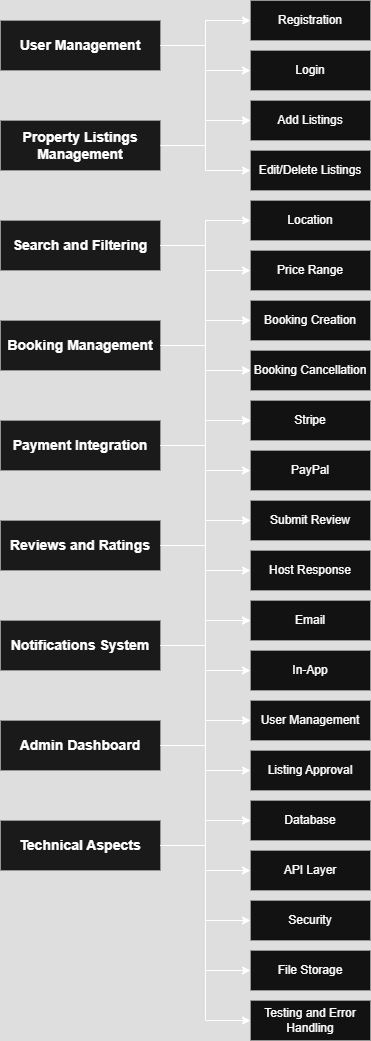

The diagram above was exported from draw.io. Its source (the exported page's mxGraphModel, read from the mxfile embedded in the PNG):
<mxGraphModel dx="778" dy="468" grid="1" gridSize="10" guides="1" tooltips="1" connect="1" arrows="1" fold="1" page="1" pageScale="1" pageWidth="850" pageHeight="1100" math="0" shadow="0">
  <root>
    <mxCell id="0" />
    <mxCell id="1" parent="0" />
    <mxCell id="1fRZVxZp3LTBwKlI2_L9-12" value="User Management" style="rounded=0;whiteSpace=wrap;html=1;fillColor=#f5f5f5;strokeColor=#666666;fontSize=14;fontStyle=1" vertex="1" parent="1">
      <mxGeometry x="100" y="50" width="160" height="50" as="geometry" />
    </mxCell>
    <mxCell id="1fRZVxZp3LTBwKlI2_L9-13" value="Property Listings Management" style="rounded=0;whiteSpace=wrap;html=1;fillColor=#f5f5f5;strokeColor=#666666;fontSize=14;fontStyle=1" vertex="1" parent="1">
      <mxGeometry x="100" y="150" width="160" height="50" as="geometry" />
    </mxCell>
    <mxCell id="1fRZVxZp3LTBwKlI2_L9-14" value="Search and Filtering" style="rounded=0;whiteSpace=wrap;html=1;fillColor=#f5f5f5;strokeColor=#666666;fontSize=14;fontStyle=1" vertex="1" parent="1">
      <mxGeometry x="100" y="250" width="160" height="50" as="geometry" />
    </mxCell>
    <mxCell id="1fRZVxZp3LTBwKlI2_L9-15" value="Booking Management" style="rounded=0;whiteSpace=wrap;html=1;fillColor=#f5f5f5;strokeColor=#666666;fontSize=14;fontStyle=1" vertex="1" parent="1">
      <mxGeometry x="100" y="350" width="160" height="50" as="geometry" />
    </mxCell>
    <mxCell id="1fRZVxZp3LTBwKlI2_L9-16" value="Payment Integration" style="rounded=0;whiteSpace=wrap;html=1;fillColor=#f5f5f5;strokeColor=#666666;fontSize=14;fontStyle=1" vertex="1" parent="1">
      <mxGeometry x="100" y="450" width="160" height="50" as="geometry" />
    </mxCell>
    <mxCell id="1fRZVxZp3LTBwKlI2_L9-17" value="Reviews and Ratings" style="rounded=0;whiteSpace=wrap;html=1;fillColor=#f5f5f5;strokeColor=#666666;fontSize=14;fontStyle=1" vertex="1" parent="1">
      <mxGeometry x="100" y="550" width="160" height="50" as="geometry" />
    </mxCell>
    <mxCell id="1fRZVxZp3LTBwKlI2_L9-18" value="Notifications System" style="rounded=0;whiteSpace=wrap;html=1;fillColor=#f5f5f5;strokeColor=#666666;fontSize=14;fontStyle=1" vertex="1" parent="1">
      <mxGeometry x="100" y="650" width="160" height="50" as="geometry" />
    </mxCell>
    <mxCell id="1fRZVxZp3LTBwKlI2_L9-19" value="Admin Dashboard" style="rounded=0;whiteSpace=wrap;html=1;fillColor=#f5f5f5;strokeColor=#666666;fontSize=14;fontStyle=1" vertex="1" parent="1">
      <mxGeometry x="100" y="750" width="160" height="50" as="geometry" />
    </mxCell>
    <mxCell id="1fRZVxZp3LTBwKlI2_L9-20" value="Technical Aspects" style="rounded=0;whiteSpace=wrap;html=1;fillColor=#f5f5f5;strokeColor=#666666;fontSize=14;fontStyle=1" vertex="1" parent="1">
      <mxGeometry x="100" y="850" width="160" height="50" as="geometry" />
    </mxCell>
    <mxCell id="1fRZVxZp3LTBwKlI2_L9-21" value="Registration" style="rounded=0;whiteSpace=wrap;html=1;fillColor=#ffffff;strokeColor=#666666;fontSize=12" vertex="1" parent="1">
      <mxGeometry x="350" y="30" width="120" height="40" as="geometry" />
    </mxCell>
    <mxCell id="1fRZVxZp3LTBwKlI2_L9-22" value="Login" style="rounded=0;whiteSpace=wrap;html=1;fillColor=#ffffff;strokeColor=#666666;fontSize=12" vertex="1" parent="1">
      <mxGeometry x="350" y="80" width="120" height="40" as="geometry" />
    </mxCell>
    <mxCell id="1fRZVxZp3LTBwKlI2_L9-23" value="Profile Management" style="rounded=0;whiteSpace=wrap;html=1;fillColor=#ffffff;strokeColor=#666666;fontSize=12" vertex="1" parent="1">
      <mxGeometry x="350" y="130" width="120" height="40" as="geometry" />
    </mxCell>
    <mxCell id="1fRZVxZp3LTBwKlI2_L9-24" value="Add Listings" style="rounded=0;whiteSpace=wrap;html=1;fillColor=#ffffff;strokeColor=#666666;fontSize=12" vertex="1" parent="1">
      <mxGeometry x="350" y="130" width="120" height="40" as="geometry" />
    </mxCell>
    <mxCell id="1fRZVxZp3LTBwKlI2_L9-25" value="Edit/Delete Listings" style="rounded=0;whiteSpace=wrap;html=1;fillColor=#ffffff;strokeColor=#666666;fontSize=12" vertex="1" parent="1">
      <mxGeometry x="350" y="180" width="120" height="40" as="geometry" />
    </mxCell>
    <mxCell id="1fRZVxZp3LTBwKlI2_L9-26" value="Location" style="rounded=0;whiteSpace=wrap;html=1;fillColor=#ffffff;strokeColor=#666666;fontSize=12" vertex="1" parent="1">
      <mxGeometry x="350" y="230" width="120" height="40" as="geometry" />
    </mxCell>
    <mxCell id="1fRZVxZp3LTBwKlI2_L9-27" value="Price Range" style="rounded=0;whiteSpace=wrap;html=1;fillColor=#ffffff;strokeColor=#666666;fontSize=12" vertex="1" parent="1">
      <mxGeometry x="350" y="280" width="120" height="40" as="geometry" />
    </mxCell>
    <mxCell id="1fRZVxZp3LTBwKlI2_L9-28" value="Number of Guests" style="rounded=0;whiteSpace=wrap;html=1;fillColor=#ffffff;strokeColor=#666666;fontSize=12" vertex="1" parent="1">
      <mxGeometry x="350" y="330" width="120" height="40" as="geometry" />
    </mxCell>
    <mxCell id="1fRZVxZp3LTBwKlI2_L9-29" value="Amenities" style="rounded=0;whiteSpace=wrap;html=1;fillColor=#ffffff;strokeColor=#666666;fontSize=12" vertex="1" parent="1">
      <mxGeometry x="350" y="380" width="120" height="40" as="geometry" />
    </mxCell>
    <mxCell id="1fRZVxZp3LTBwKlI2_L9-30" value="Pagination" style="rounded=0;whiteSpace=wrap;html=1;fillColor=#ffffff;strokeColor=#666666;fontSize=12" vertex="1" parent="1">
      <mxGeometry x="350" y="430" width="120" height="40" as="geometry" />
    </mxCell>
    <mxCell id="1fRZVxZp3LTBwKlI2_L9-31" value="Booking Creation" style="rounded=0;whiteSpace=wrap;html=1;fillColor=#ffffff;strokeColor=#666666;fontSize=12" vertex="1" parent="1">
      <mxGeometry x="350" y="330" width="120" height="40" as="geometry" />
    </mxCell>
    <mxCell id="1fRZVxZp3LTBwKlI2_L9-32" value="Booking Cancellation" style="rounded=0;whiteSpace=wrap;html=1;fillColor=#ffffff;strokeColor=#666666;fontSize=12" vertex="1" parent="1">
      <mxGeometry x="350" y="380" width="120" height="40" as="geometry" />
    </mxCell>
    <mxCell id="1fRZVxZp3LTBwKlI2_L9-33" value="Booking Status" style="rounded=0;whiteSpace=wrap;html=1;fillColor=#ffffff;strokeColor=#666666;fontSize=12" vertex="1" parent="1">
      <mxGeometry x="350" y="430" width="120" height="40" as="geometry" />
    </mxCell>
    <mxCell id="1fRZVxZp3LTBwKlI2_L9-34" value="Stripe" style="rounded=0;whiteSpace=wrap;html=1;fillColor=#ffffff;strokeColor=#666666;fontSize=12" vertex="1" parent="1">
      <mxGeometry x="350" y="430" width="120" height="40" as="geometry" />
    </mxCell>
    <mxCell id="1fRZVxZp3LTBwKlI2_L9-35" value="PayPal" style="rounded=0;whiteSpace=wrap;html=1;fillColor=#ffffff;strokeColor=#666666;fontSize=12" vertex="1" parent="1">
      <mxGeometry x="350" y="480" width="120" height="40" as="geometry" />
    </mxCell>
    <mxCell id="1fRZVxZp3LTBwKlI2_L9-36" value="Multi-Currency Support" style="rounded=0;whiteSpace=wrap;html=1;fillColor=#ffffff;strokeColor=#666666;fontSize=12" vertex="1" parent="1">
      <mxGeometry x="350" y="530" width="120" height="40" as="geometry" />
    </mxCell>
    <mxCell id="1fRZVxZp3LTBwKlI2_L9-37" value="Submit Review" style="rounded=0;whiteSpace=wrap;html=1;fillColor=#ffffff;strokeColor=#666666;fontSize=12" vertex="1" parent="1">
      <mxGeometry x="350" y="530" width="120" height="40" as="geometry" />
    </mxCell>
    <mxCell id="1fRZVxZp3LTBwKlI2_L9-38" value="Host Response" style="rounded=0;whiteSpace=wrap;html=1;fillColor=#ffffff;strokeColor=#666666;fontSize=12" vertex="1" parent="1">
      <mxGeometry x="350" y="580" width="120" height="40" as="geometry" />
    </mxCell>
    <mxCell id="1fRZVxZp3LTBwKlI2_L9-39" value="Link to Booking" style="rounded=0;whiteSpace=wrap;html=1;fillColor=#ffffff;strokeColor=#666666;fontSize=12" vertex="1" parent="1">
      <mxGeometry x="350" y="630" width="120" height="40" as="geometry" />
    </mxCell>
    <mxCell id="1fRZVxZp3LTBwKlI2_L9-40" value="Email" style="rounded=0;whiteSpace=wrap;html=1;fillColor=#ffffff;strokeColor=#666666;fontSize=12" vertex="1" parent="1">
      <mxGeometry x="350" y="630" width="120" height="40" as="geometry" />
    </mxCell>
    <mxCell id="1fRZVxZp3LTBwKlI2_L9-41" value="In-App" style="rounded=0;whiteSpace=wrap;html=1;fillColor=#ffffff;strokeColor=#666666;fontSize=12" vertex="1" parent="1">
      <mxGeometry x="350" y="680" width="120" height="40" as="geometry" />
    </mxCell>
    <mxCell id="1fRZVxZp3LTBwKlI2_L9-42" value="Booking Confirmation" style="rounded=0;whiteSpace=wrap;html=1;fillColor=#ffffff;strokeColor=#666666;fontSize=12" vertex="1" parent="1">
      <mxGeometry x="350" y="730" width="120" height="40" as="geometry" />
    </mxCell>
    <mxCell id="1fRZVxZp3LTBwKlI2_L9-43" value="User Management" style="rounded=0;whiteSpace=wrap;html=1;fillColor=#ffffff;strokeColor=#666666;fontSize=12" vertex="1" parent="1">
      <mxGeometry x="350" y="730" width="120" height="40" as="geometry" />
    </mxCell>
    <mxCell id="1fRZVxZp3LTBwKlI2_L9-44" value="Listing Approval" style="rounded=0;whiteSpace=wrap;html=1;fillColor=#ffffff;strokeColor=#666666;fontSize=12" vertex="1" parent="1">
      <mxGeometry x="350" y="780" width="120" height="40" as="geometry" />
    </mxCell>
    <mxCell id="1fRZVxZp3LTBwKlI2_L9-45" value="Payment Monitoring" style="rounded=0;whiteSpace=wrap;html=1;fillColor=#ffffff;strokeColor=#666666;fontSize=12" vertex="1" parent="1">
      <mxGeometry x="350" y="830" width="120" height="40" as="geometry" />
    </mxCell>
    <mxCell id="1fRZVxZp3LTBwKlI2_L9-46" value="Database" style="rounded=0;whiteSpace=wrap;html=1;fillColor=#ffffff;strokeColor=#666666;fontSize=12" vertex="1" parent="1">
      <mxGeometry x="350" y="830" width="120" height="40" as="geometry" />
    </mxCell>
    <mxCell id="1fRZVxZp3LTBwKlI2_L9-47" value="API Layer" style="rounded=0;whiteSpace=wrap;html=1;fillColor=#ffffff;strokeColor=#666666;fontSize=12" vertex="1" parent="1">
      <mxGeometry x="350" y="880" width="120" height="40" as="geometry" />
    </mxCell>
    <mxCell id="1fRZVxZp3LTBwKlI2_L9-48" value="Security" style="rounded=0;whiteSpace=0;whiteSpace=wrap;html=1;fillColor=#ffffff;strokeColor=#666666;fontSize=12" vertex="1" parent="1">
      <mxGeometry x="350" y="930" width="120" height="40" as="geometry" />
    </mxCell>
    <mxCell id="1fRZVxZp3LTBwKlI2_L9-49" value="File Storage" style="rounded=0;whiteSpace=wrap;html=1;fillColor=#ffffff;strokeColor=#666666;fontSize=12" vertex="1" parent="1">
      <mxGeometry x="350" y="980" width="120" height="40" as="geometry" />
    </mxCell>
    <mxCell id="1fRZVxZp3LTBwKlI2_L9-50" value="Testing and Error Handling" style="rounded=0;whiteSpace=wrap;html=1;fillColor=#ffffff;strokeColor=#666666;fontSize=12" vertex="1" parent="1">
      <mxGeometry x="350" y="1030" width="120" height="40" as="geometry" />
    </mxCell>
    <mxCell id="1fRZVxZp3LTBwKlI2_L9-51" style="edgeStyle=orthogonalEdgeStyle;rounded=0;html=1;exitX=1;exitY=0.5;entryX=0;entryY=0.5;" edge="1" parent="1" source="1fRZVxZp3LTBwKlI2_L9-12" target="1fRZVxZp3LTBwKlI2_L9-21">
      <mxGeometry relative="1" as="geometry" />
    </mxCell>
    <mxCell id="1fRZVxZp3LTBwKlI2_L9-52" style="edgeStyle=orthogonalEdgeStyle;rounded=0;html=1;exitX=1;exitY=0.5;entryX=0;entryY=0.5;" edge="1" parent="1" source="1fRZVxZp3LTBwKlI2_L9-12" target="1fRZVxZp3LTBwKlI2_L9-22">
      <mxGeometry relative="1" as="geometry" />
    </mxCell>
    <mxCell id="1fRZVxZp3LTBwKlI2_L9-53" style="edgeStyle=orthogonalEdgeStyle;rounded=0;html=1;exitX=1;exitY=0.5;entryX=0;entryY=0.5;" edge="1" parent="1" source="1fRZVxZp3LTBwKlI2_L9-12" target="1fRZVxZp3LTBwKlI2_L9-23">
      <mxGeometry relative="1" as="geometry" />
    </mxCell>
    <mxCell id="1fRZVxZp3LTBwKlI2_L9-54" style="edgeStyle=orthogonalEdgeStyle;rounded=0;html=1;exitX=1;exitY=0.5;entryX=0;entryY=0.5;" edge="1" parent="1" source="1fRZVxZp3LTBwKlI2_L9-13" target="1fRZVxZp3LTBwKlI2_L9-24">
      <mxGeometry relative="1" as="geometry" />
    </mxCell>
    <mxCell id="1fRZVxZp3LTBwKlI2_L9-55" style="edgeStyle=orthogonalEdgeStyle;rounded=0;html=1;exitX=1;exitY=0.5;entryX=0;entryY=0.5;" edge="1" parent="1" source="1fRZVxZp3LTBwKlI2_L9-13" target="1fRZVxZp3LTBwKlI2_L9-25">
      <mxGeometry relative="1" as="geometry" />
    </mxCell>
    <mxCell id="1fRZVxZp3LTBwKlI2_L9-56" style="edgeStyle=orthogonalEdgeStyle;rounded=0;html=1;exitX=1;exitY=0.5;entryX=0;entryY=0.5;" edge="1" parent="1" source="1fRZVxZp3LTBwKlI2_L9-14" target="1fRZVxZp3LTBwKlI2_L9-26">
      <mxGeometry relative="1" as="geometry" />
    </mxCell>
    <mxCell id="1fRZVxZp3LTBwKlI2_L9-57" style="edgeStyle=orthogonalEdgeStyle;rounded=0;html=1;exitX=1;exitY=0.5;entryX=0;entryY=0.5;" edge="1" parent="1" source="1fRZVxZp3LTBwKlI2_L9-14" target="1fRZVxZp3LTBwKlI2_L9-27">
      <mxGeometry relative="1" as="geometry" />
    </mxCell>
    <mxCell id="1fRZVxZp3LTBwKlI2_L9-58" style="edgeStyle=orthogonalEdgeStyle;rounded=0;html=1;exitX=1;exitY=0.5;entryX=0;entryY=0.5;" edge="1" parent="1" source="1fRZVxZp3LTBwKlI2_L9-14" target="1fRZVxZp3LTBwKlI2_L9-28">
      <mxGeometry relative="1" as="geometry" />
    </mxCell>
    <mxCell id="1fRZVxZp3LTBwKlI2_L9-59" style="edgeStyle=orthogonalEdgeStyle;rounded=0;html=1;exitX=1;exitY=0.5;entryX=0;entryY=0.5;" edge="1" parent="1" source="1fRZVxZp3LTBwKlI2_L9-14" target="1fRZVxZp3LTBwKlI2_L9-29">
      <mxGeometry relative="1" as="geometry" />
    </mxCell>
    <mxCell id="1fRZVxZp3LTBwKlI2_L9-60" style="edgeStyle=orthogonalEdgeStyle;rounded=0;html=1;exitX=1;exitY=0.5;entryX=0;entryY=0.5;" edge="1" parent="1" source="1fRZVxZp3LTBwKlI2_L9-14" target="1fRZVxZp3LTBwKlI2_L9-30">
      <mxGeometry relative="1" as="geometry" />
    </mxCell>
    <mxCell id="1fRZVxZp3LTBwKlI2_L9-61" style="edgeStyle=orthogonalEdgeStyle;rounded=0;html=1;exitX=1;exitY=0.5;entryX=0;entryY=0.5;" edge="1" parent="1" source="1fRZVxZp3LTBwKlI2_L9-15" target="1fRZVxZp3LTBwKlI2_L9-31">
      <mxGeometry relative="1" as="geometry" />
    </mxCell>
    <mxCell id="1fRZVxZp3LTBwKlI2_L9-62" style="edgeStyle=orthogonalEdgeStyle;rounded=0;html=1;exitX=1;exitY=0.5;entryX=0;entryY=0.5;" edge="1" parent="1" source="1fRZVxZp3LTBwKlI2_L9-15" target="1fRZVxZp3LTBwKlI2_L9-32">
      <mxGeometry relative="1" as="geometry" />
    </mxCell>
    <mxCell id="1fRZVxZp3LTBwKlI2_L9-63" style="edgeStyle=orthogonalEdgeStyle;rounded=0;html=1;exitX=1;exitY=0.5;entryX=0;entryY=0.5;" edge="1" parent="1" source="1fRZVxZp3LTBwKlI2_L9-15" target="1fRZVxZp3LTBwKlI2_L9-33">
      <mxGeometry relative="1" as="geometry" />
    </mxCell>
    <mxCell id="1fRZVxZp3LTBwKlI2_L9-64" style="edgeStyle=orthogonalEdgeStyle;rounded=0;html=1;exitX=1;exitY=0.5;entryX=0;entryY=0.5;" edge="1" parent="1" source="1fRZVxZp3LTBwKlI2_L9-16" target="1fRZVxZp3LTBwKlI2_L9-34">
      <mxGeometry relative="1" as="geometry" />
    </mxCell>
    <mxCell id="1fRZVxZp3LTBwKlI2_L9-65" style="edgeStyle=orthogonalEdgeStyle;rounded=0;html=1;exitX=1;exitY=0.5;entryX=0;entryY=0.5;" edge="1" parent="1" source="1fRZVxZp3LTBwKlI2_L9-16" target="1fRZVxZp3LTBwKlI2_L9-35">
      <mxGeometry relative="1" as="geometry" />
    </mxCell>
    <mxCell id="1fRZVxZp3LTBwKlI2_L9-66" style="edgeStyle=orthogonalEdgeStyle;rounded=0;html=1;exitX=1;exitY=0.5;entryX=0;entryY=0.5;" edge="1" parent="1" source="1fRZVxZp3LTBwKlI2_L9-16" target="1fRZVxZp3LTBwKlI2_L9-36">
      <mxGeometry relative="1" as="geometry" />
    </mxCell>
    <mxCell id="1fRZVxZp3LTBwKlI2_L9-67" style="edgeStyle=orthogonalEdgeStyle;rounded=0;html=1;exitX=1;exitY=0.5;entryX=0;entryY=0.5;" edge="1" parent="1" source="1fRZVxZp3LTBwKlI2_L9-17" target="1fRZVxZp3LTBwKlI2_L9-37">
      <mxGeometry relative="1" as="geometry" />
    </mxCell>
    <mxCell id="1fRZVxZp3LTBwKlI2_L9-68" style="edgeStyle=orthogonalEdgeStyle;rounded=0;html=1;exitX=1;exitY=0.5;entryX=0;entryY=0.5;" edge="1" parent="1" source="1fRZVxZp3LTBwKlI2_L9-17" target="1fRZVxZp3LTBwKlI2_L9-38">
      <mxGeometry relative="1" as="geometry" />
    </mxCell>
    <mxCell id="1fRZVxZp3LTBwKlI2_L9-69" style="edgeStyle=orthogonalEdgeStyle;rounded=0;html=1;exitX=1;exitY=0.5;entryX=0;entryY=0.5;" edge="1" parent="1" source="1fRZVxZp3LTBwKlI2_L9-17" target="1fRZVxZp3LTBwKlI2_L9-39">
      <mxGeometry relative="1" as="geometry" />
    </mxCell>
    <mxCell id="1fRZVxZp3LTBwKlI2_L9-70" style="edgeStyle=orthogonalEdgeStyle;rounded=0;html=1;exitX=1;exitY=0.5;entryX=0;entryY=0.5;" edge="1" parent="1" source="1fRZVxZp3LTBwKlI2_L9-18" target="1fRZVxZp3LTBwKlI2_L9-40">
      <mxGeometry relative="1" as="geometry" />
    </mxCell>
    <mxCell id="1fRZVxZp3LTBwKlI2_L9-71" style="edgeStyle=orthogonalEdgeStyle;rounded=0;html=1;exitX=1;exitY=0.5;entryX=0;entryY=0.5;" edge="1" parent="1" source="1fRZVxZp3LTBwKlI2_L9-18" target="1fRZVxZp3LTBwKlI2_L9-41">
      <mxGeometry relative="1" as="geometry" />
    </mxCell>
    <mxCell id="1fRZVxZp3LTBwKlI2_L9-72" style="edgeStyle=orthogonalEdgeStyle;rounded=0;html=1;exitX=1;exitY=0.5;entryX=0;entryY=0.5;" edge="1" parent="1" source="1fRZVxZp3LTBwKlI2_L9-18" target="1fRZVxZp3LTBwKlI2_L9-42">
      <mxGeometry relative="1" as="geometry" />
    </mxCell>
    <mxCell id="1fRZVxZp3LTBwKlI2_L9-73" style="edgeStyle=orthogonalEdgeStyle;rounded=0;html=1;exitX=1;exitY=0.5;entryX=0;entryY=0.5;" edge="1" parent="1" source="1fRZVxZp3LTBwKlI2_L9-19" target="1fRZVxZp3LTBwKlI2_L9-43">
      <mxGeometry relative="1" as="geometry" />
    </mxCell>
    <mxCell id="1fRZVxZp3LTBwKlI2_L9-74" style="edgeStyle=orthogonalEdgeStyle;rounded=0;html=1;exitX=1;exitY=0.5;entryX=0;entryY=0.5;" edge="1" parent="1" source="1fRZVxZp3LTBwKlI2_L9-19" target="1fRZVxZp3LTBwKlI2_L9-44">
      <mxGeometry relative="1" as="geometry" />
    </mxCell>
    <mxCell id="1fRZVxZp3LTBwKlI2_L9-75" style="edgeStyle=orthogonalEdgeStyle;rounded=0;html=1;exitX=1;exitY=0.5;entryX=0;entryY=0.5;" edge="1" parent="1" source="1fRZVxZp3LTBwKlI2_L9-19" target="1fRZVxZp3LTBwKlI2_L9-45">
      <mxGeometry relative="1" as="geometry" />
    </mxCell>
    <mxCell id="1fRZVxZp3LTBwKlI2_L9-76" style="edgeStyle=orthogonalEdgeStyle;rounded=0;html=1;exitX=1;exitY=0.5;entryX=0;entryY=0.5;" edge="1" parent="1" source="1fRZVxZp3LTBwKlI2_L9-20" target="1fRZVxZp3LTBwKlI2_L9-46">
      <mxGeometry relative="1" as="geometry" />
    </mxCell>
    <mxCell id="1fRZVxZp3LTBwKlI2_L9-77" style="edgeStyle=orthogonalEdgeStyle;rounded=0;html=1;exitX=1;exitY=0.5;entryX=0;entryY=0.5;" edge="1" parent="1" source="1fRZVxZp3LTBwKlI2_L9-20" target="1fRZVxZp3LTBwKlI2_L9-47">
      <mxGeometry relative="1" as="geometry" />
    </mxCell>
    <mxCell id="1fRZVxZp3LTBwKlI2_L9-78" style="edgeStyle=orthogonalEdgeStyle;rounded=0;html=1;exitX=1;exitY=0.5;entryX=0;entryY=0.5;" edge="1" parent="1" source="1fRZVxZp3LTBwKlI2_L9-20" target="1fRZVxZp3LTBwKlI2_L9-48">
      <mxGeometry relative="1" as="geometry" />
    </mxCell>
    <mxCell id="1fRZVxZp3LTBwKlI2_L9-79" style="edgeStyle=orthogonalEdgeStyle;rounded=0;html=1;exitX=1;exitY=0.5;entryX=0;entryY=0.5;" edge="1" parent="1" source="1fRZVxZp3LTBwKlI2_L9-20" target="1fRZVxZp3LTBwKlI2_L9-49">
      <mxGeometry relative="1" as="geometry" />
    </mxCell>
    <mxCell id="1fRZVxZp3LTBwKlI2_L9-80" style="edgeStyle=orthogonalEdgeStyle;rounded=0;html=1;exitX=1;exitY=0.5;entryX=0;entryY=0.5;" edge="1" parent="1" source="1fRZVxZp3LTBwKlI2_L9-20" target="1fRZVxZp3LTBwKlI2_L9-50">
      <mxGeometry relative="1" as="geometry" />
    </mxCell>
  </root>
</mxGraphModel>